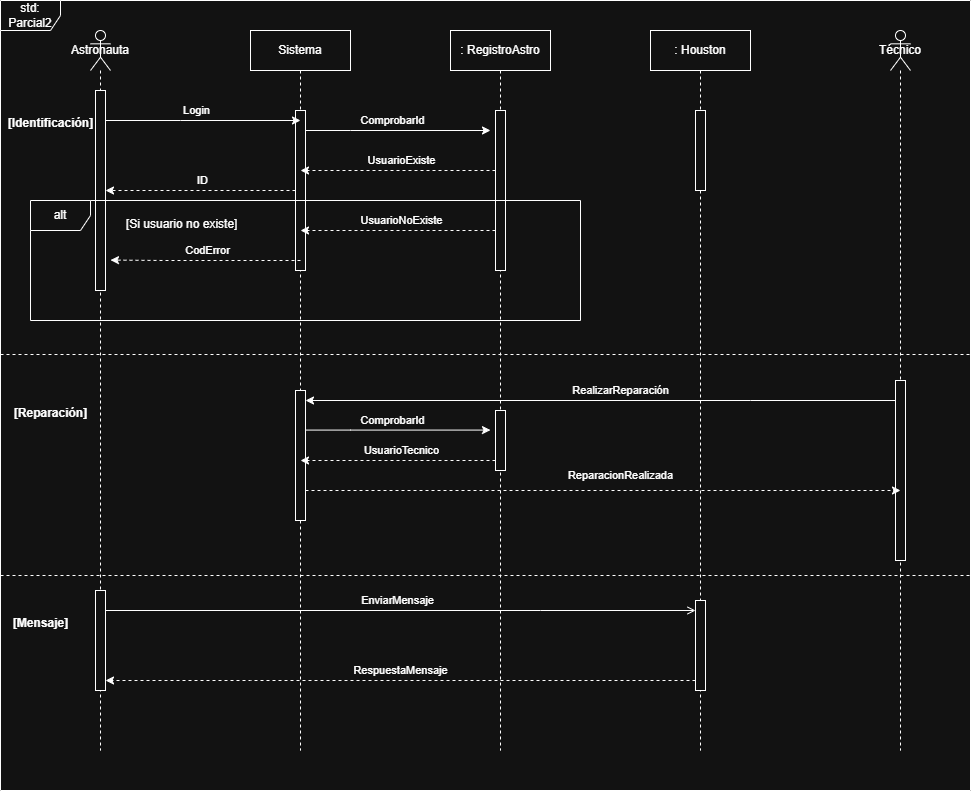

The diagram above was exported from draw.io. Its source (the exported page's mxGraphModel, read from the mxfile embedded in the PNG):
<mxGraphModel dx="1999" dy="650" grid="1" gridSize="10" guides="1" tooltips="1" connect="1" arrows="1" fold="1" page="1" pageScale="1" pageWidth="827" pageHeight="1169" math="0" shadow="0">
  <root>
    <mxCell id="0" />
    <mxCell id="1" parent="0" />
    <mxCell id="_kOucziDlT886XSFgnmf-1" parent="1" style="shape=umlLifeline;perimeter=lifelinePerimeter;whiteSpace=wrap;html=1;container=1;dropTarget=0;collapsible=0;recursiveResize=0;outlineConnect=0;portConstraint=eastwest;newEdgeStyle={&quot;curved&quot;:0,&quot;rounded&quot;:0};participant=umlActor;" value="Astronauta" vertex="1">
      <mxGeometry height="720" width="20" x="80" y="40" as="geometry" />
    </mxCell>
    <mxCell id="_kOucziDlT886XSFgnmf-6" parent="_kOucziDlT886XSFgnmf-1" style="html=1;points=[[0,0,0,0,5],[0,1,0,0,-5],[1,0,0,0,5],[1,1,0,0,-5]];perimeter=orthogonalPerimeter;outlineConnect=0;targetShapes=umlLifeline;portConstraint=eastwest;newEdgeStyle={&quot;curved&quot;:0,&quot;rounded&quot;:0};" value="" vertex="1">
      <mxGeometry height="200" width="10" x="5" y="60" as="geometry" />
    </mxCell>
    <mxCell id="_kOucziDlT886XSFgnmf-38" parent="_kOucziDlT886XSFgnmf-1" style="html=1;points=[[0,0,0,0,5],[0,1,0,0,-5],[1,0,0,0,5],[1,1,0,0,-5]];perimeter=orthogonalPerimeter;outlineConnect=0;targetShapes=umlLifeline;portConstraint=eastwest;newEdgeStyle={&quot;curved&quot;:0,&quot;rounded&quot;:0};" value="" vertex="1">
      <mxGeometry height="100" width="10" x="5" y="560" as="geometry" />
    </mxCell>
    <mxCell id="_kOucziDlT886XSFgnmf-2" parent="1" style="shape=umlLifeline;perimeter=lifelinePerimeter;whiteSpace=wrap;html=1;container=1;dropTarget=0;collapsible=0;recursiveResize=0;outlineConnect=0;portConstraint=eastwest;newEdgeStyle={&quot;curved&quot;:0,&quot;rounded&quot;:0};" value="Sistema" vertex="1">
      <mxGeometry height="720" width="100" x="240" y="40" as="geometry" />
    </mxCell>
    <mxCell id="_kOucziDlT886XSFgnmf-7" parent="_kOucziDlT886XSFgnmf-2" style="html=1;points=[[0,0,0,0,5],[0,1,0,0,-5],[1,0,0,0,5],[1,1,0,0,-5]];perimeter=orthogonalPerimeter;outlineConnect=0;targetShapes=umlLifeline;portConstraint=eastwest;newEdgeStyle={&quot;curved&quot;:0,&quot;rounded&quot;:0};" value="" vertex="1">
      <mxGeometry height="160" width="10" x="45" y="80" as="geometry" />
    </mxCell>
    <mxCell id="_kOucziDlT886XSFgnmf-3" parent="1" style="shape=umlLifeline;perimeter=lifelinePerimeter;whiteSpace=wrap;html=1;container=1;dropTarget=0;collapsible=0;recursiveResize=0;outlineConnect=0;portConstraint=eastwest;newEdgeStyle={&quot;curved&quot;:0,&quot;rounded&quot;:0};" value=": RegistroAstro" vertex="1">
      <mxGeometry height="720" width="100" x="440" y="40" as="geometry" />
    </mxCell>
    <mxCell id="_kOucziDlT886XSFgnmf-8" parent="_kOucziDlT886XSFgnmf-3" style="html=1;points=[[0,0,0,0,5],[0,1,0,0,-5],[1,0,0,0,5],[1,1,0,0,-5]];perimeter=orthogonalPerimeter;outlineConnect=0;targetShapes=umlLifeline;portConstraint=eastwest;newEdgeStyle={&quot;curved&quot;:0,&quot;rounded&quot;:0};" value="" vertex="1">
      <mxGeometry height="160" width="10" x="45" y="80" as="geometry" />
    </mxCell>
    <mxCell id="_kOucziDlT886XSFgnmf-4" parent="1" style="shape=umlLifeline;perimeter=lifelinePerimeter;whiteSpace=wrap;html=1;container=1;dropTarget=0;collapsible=0;recursiveResize=0;outlineConnect=0;portConstraint=eastwest;newEdgeStyle={&quot;curved&quot;:0,&quot;rounded&quot;:0};" value=": Houston" vertex="1">
      <mxGeometry height="720" width="100" x="640" y="40" as="geometry" />
    </mxCell>
    <mxCell id="_kOucziDlT886XSFgnmf-9" parent="_kOucziDlT886XSFgnmf-4" style="html=1;points=[[0,0,0,0,5],[0,1,0,0,-5],[1,0,0,0,5],[1,1,0,0,-5]];perimeter=orthogonalPerimeter;outlineConnect=0;targetShapes=umlLifeline;portConstraint=eastwest;newEdgeStyle={&quot;curved&quot;:0,&quot;rounded&quot;:0};" value="" vertex="1">
      <mxGeometry height="80" width="10" x="45" y="80" as="geometry" />
    </mxCell>
    <mxCell id="_kOucziDlT886XSFgnmf-5" parent="1" style="shape=umlLifeline;perimeter=lifelinePerimeter;whiteSpace=wrap;html=1;container=1;dropTarget=0;collapsible=0;recursiveResize=0;outlineConnect=0;portConstraint=eastwest;newEdgeStyle={&quot;curved&quot;:0,&quot;rounded&quot;:0};participant=umlActor;" value="Técnico" vertex="1">
      <mxGeometry height="720" width="20" x="880" y="40" as="geometry" />
    </mxCell>
    <mxCell id="_kOucziDlT886XSFgnmf-26" parent="_kOucziDlT886XSFgnmf-5" style="html=1;points=[[0,0,0,0,5],[0,1,0,0,-5],[1,0,0,0,5],[1,1,0,0,-5]];perimeter=orthogonalPerimeter;outlineConnect=0;targetShapes=umlLifeline;portConstraint=eastwest;newEdgeStyle={&quot;curved&quot;:0,&quot;rounded&quot;:0};" value="" vertex="1">
      <mxGeometry height="180" width="10" x="5" y="350" as="geometry" />
    </mxCell>
    <mxCell id="_kOucziDlT886XSFgnmf-11" edge="1" parent="1" source="_kOucziDlT886XSFgnmf-6" style="edgeStyle=orthogonalEdgeStyle;rounded=0;orthogonalLoop=1;jettySize=auto;html=1;curved=0;" value="Login">
      <mxGeometry relative="1" x="-0.0667" y="10" as="geometry">
        <mxPoint as="offset" />
        <Array as="points">
          <mxPoint x="170" y="130" />
          <mxPoint x="170" y="130" />
        </Array>
        <mxPoint x="140" y="130" as="sourcePoint" />
        <mxPoint x="290" y="130" as="targetPoint" />
      </mxGeometry>
    </mxCell>
    <mxCell id="_kOucziDlT886XSFgnmf-12" edge="1" parent="1" source="_kOucziDlT886XSFgnmf-7" style="edgeStyle=orthogonalEdgeStyle;rounded=0;orthogonalLoop=1;jettySize=auto;html=1;curved=0;" value="ComprobarId">
      <mxGeometry relative="1" x="-0.0667" y="10" as="geometry">
        <mxPoint as="offset" />
        <Array as="points">
          <mxPoint x="340" y="140" />
          <mxPoint x="340" y="140" />
        </Array>
        <mxPoint x="320" y="140" as="sourcePoint" />
        <mxPoint x="479.9999999999998" y="140" as="targetPoint" />
      </mxGeometry>
    </mxCell>
    <mxCell id="_kOucziDlT886XSFgnmf-13" edge="1" parent="1" source="_kOucziDlT886XSFgnmf-8" style="edgeStyle=orthogonalEdgeStyle;rounded=0;orthogonalLoop=1;jettySize=auto;html=1;curved=0;dashed=1;">
      <mxGeometry relative="1" as="geometry">
        <Array as="points">
          <mxPoint x="440" y="180" />
          <mxPoint x="440" y="180" />
        </Array>
        <mxPoint x="479.9999999999998" y="180" as="sourcePoint" />
        <mxPoint x="289.9999999999998" y="180" as="targetPoint" />
      </mxGeometry>
    </mxCell>
    <mxCell id="_kOucziDlT886XSFgnmf-15" connectable="0" parent="_kOucziDlT886XSFgnmf-13" style="edgeLabel;html=1;align=center;verticalAlign=middle;resizable=0;points=[];" value="UsuarioExiste" vertex="1">
      <mxGeometry relative="1" x="-0.16" y="-1" as="geometry">
        <mxPoint x="-13" y="-9" as="offset" />
      </mxGeometry>
    </mxCell>
    <mxCell id="_kOucziDlT886XSFgnmf-16" edge="1" parent="1" source="_kOucziDlT886XSFgnmf-7" style="edgeStyle=orthogonalEdgeStyle;rounded=0;orthogonalLoop=1;jettySize=auto;html=1;curved=0;dashed=1;" target="_kOucziDlT886XSFgnmf-6">
      <mxGeometry relative="1" as="geometry">
        <Array as="points">
          <mxPoint x="270" y="200" />
          <mxPoint x="270" y="200" />
        </Array>
        <mxPoint x="250" y="200" as="sourcePoint" />
        <mxPoint x="130" y="200" as="targetPoint" />
      </mxGeometry>
    </mxCell>
    <mxCell id="_kOucziDlT886XSFgnmf-17" connectable="0" parent="_kOucziDlT886XSFgnmf-16" style="edgeLabel;html=1;align=center;verticalAlign=middle;resizable=0;points=[];" value="ID" vertex="1">
      <mxGeometry relative="1" x="-0.16" y="-1" as="geometry">
        <mxPoint x="-13" y="-9" as="offset" />
      </mxGeometry>
    </mxCell>
    <mxCell id="_kOucziDlT886XSFgnmf-19" parent="1" style="shape=umlFrame;whiteSpace=wrap;html=1;pointerEvents=0;" value="std: Parcial2" vertex="1">
      <mxGeometry height="790" width="970" x="-10" y="10" as="geometry" />
    </mxCell>
    <mxCell id="_kOucziDlT886XSFgnmf-20" parent="1" style="shape=umlFrame;whiteSpace=wrap;html=1;pointerEvents=0;" value="alt" vertex="1">
      <mxGeometry height="120" width="550" x="20" y="210" as="geometry" />
    </mxCell>
    <mxCell id="_kOucziDlT886XSFgnmf-21" edge="1" parent="1" style="edgeStyle=orthogonalEdgeStyle;rounded=0;orthogonalLoop=1;jettySize=auto;html=1;curved=0;dashed=1;">
      <mxGeometry relative="1" as="geometry">
        <Array as="points">
          <mxPoint x="440.0000000000002" y="240" />
          <mxPoint x="440.0000000000002" y="240" />
        </Array>
        <mxPoint x="485.0000000000002" y="240" as="sourcePoint" />
        <mxPoint x="290" y="240" as="targetPoint" />
      </mxGeometry>
    </mxCell>
    <mxCell id="_kOucziDlT886XSFgnmf-22" connectable="0" parent="_kOucziDlT886XSFgnmf-21" style="edgeLabel;html=1;align=center;verticalAlign=middle;resizable=0;points=[];" value="UsuarioNoExiste" vertex="1">
      <mxGeometry relative="1" x="-0.16" y="-1" as="geometry">
        <mxPoint x="-13" y="-9" as="offset" />
      </mxGeometry>
    </mxCell>
    <mxCell id="_kOucziDlT886XSFgnmf-23" edge="1" parent="1" style="edgeStyle=orthogonalEdgeStyle;rounded=0;orthogonalLoop=1;jettySize=auto;html=1;curved=0;dashed=1;">
      <mxGeometry relative="1" as="geometry">
        <Array as="points">
          <mxPoint x="155" y="270" />
          <mxPoint x="155" y="270" />
        </Array>
        <mxPoint x="290" y="270" as="sourcePoint" />
        <mxPoint x="100" y="269.58333333333337" as="targetPoint" />
      </mxGeometry>
    </mxCell>
    <mxCell id="_kOucziDlT886XSFgnmf-24" connectable="0" parent="_kOucziDlT886XSFgnmf-23" style="edgeLabel;html=1;align=center;verticalAlign=middle;resizable=0;points=[];" value="CodError" vertex="1">
      <mxGeometry relative="1" x="-0.16" y="-1" as="geometry">
        <mxPoint x="-13" y="-9" as="offset" />
      </mxGeometry>
    </mxCell>
    <mxCell id="_kOucziDlT886XSFgnmf-25" parent="1" style="line;strokeWidth=1;fillColor=none;align=left;verticalAlign=middle;spacingTop=-1;spacingLeft=3;spacingRight=3;rotatable=0;labelPosition=right;points=[];portConstraint=eastwest;strokeColor=inherit;dashed=1;" value="" vertex="1">
      <mxGeometry height="8" width="970" x="-10" y="360" as="geometry" />
    </mxCell>
    <mxCell id="_kOucziDlT886XSFgnmf-35" edge="1" parent="1" style="edgeStyle=orthogonalEdgeStyle;rounded=0;orthogonalLoop=1;jettySize=auto;html=1;curved=0;dashed=1;">
      <mxGeometry relative="1" as="geometry">
        <Array as="points">
          <mxPoint x="885" y="500" />
        </Array>
        <mxPoint x="295" y="500" as="sourcePoint" />
        <mxPoint x="890" y="500" as="targetPoint" />
      </mxGeometry>
    </mxCell>
    <mxCell id="_kOucziDlT886XSFgnmf-36" connectable="0" parent="_kOucziDlT886XSFgnmf-35" style="edgeLabel;html=1;align=center;verticalAlign=middle;resizable=0;points=[];" value="ReparacionRealizada" vertex="1">
      <mxGeometry relative="1" x="0.1641" y="-2" as="geometry">
        <mxPoint x="-32" y="-17" as="offset" />
      </mxGeometry>
    </mxCell>
    <mxCell id="_kOucziDlT886XSFgnmf-27" parent="1" style="html=1;points=[[0,0,0,0,5],[0,1,0,0,-5],[1,0,0,0,5],[1,1,0,0,-5]];perimeter=orthogonalPerimeter;outlineConnect=0;targetShapes=umlLifeline;portConstraint=eastwest;newEdgeStyle={&quot;curved&quot;:0,&quot;rounded&quot;:0};" value="" vertex="1">
      <mxGeometry height="130" width="10" x="285" y="400" as="geometry" />
    </mxCell>
    <mxCell id="_kOucziDlT886XSFgnmf-28" edge="1" parent="1" source="_kOucziDlT886XSFgnmf-26" style="edgeStyle=orthogonalEdgeStyle;rounded=0;orthogonalLoop=1;jettySize=auto;html=1;curved=0;" target="_kOucziDlT886XSFgnmf-27">
      <mxGeometry relative="1" as="geometry">
        <Array as="points">
          <mxPoint x="740" y="410" />
          <mxPoint x="740" y="410" />
        </Array>
      </mxGeometry>
    </mxCell>
    <mxCell id="_kOucziDlT886XSFgnmf-29" connectable="0" parent="_kOucziDlT886XSFgnmf-28" style="edgeLabel;html=1;align=center;verticalAlign=middle;resizable=0;points=[];" value="RealizarReparación" vertex="1">
      <mxGeometry relative="1" x="-0.0638" y="-1" as="geometry">
        <mxPoint y="-9" as="offset" />
      </mxGeometry>
    </mxCell>
    <mxCell id="_kOucziDlT886XSFgnmf-31" parent="1" style="html=1;points=[[0,0,0,0,5],[0,1,0,0,-5],[1,0,0,0,5],[1,1,0,0,-5]];perimeter=orthogonalPerimeter;outlineConnect=0;targetShapes=umlLifeline;portConstraint=eastwest;newEdgeStyle={&quot;curved&quot;:0,&quot;rounded&quot;:0};" value="" vertex="1">
      <mxGeometry height="60" width="10" x="485" y="420" as="geometry" />
    </mxCell>
    <mxCell id="_kOucziDlT886XSFgnmf-32" edge="1" parent="1" style="edgeStyle=orthogonalEdgeStyle;rounded=0;orthogonalLoop=1;jettySize=auto;html=1;curved=0;" value="ComprobarId">
      <mxGeometry relative="1" x="-0.0667" y="10" as="geometry">
        <mxPoint as="offset" />
        <Array as="points">
          <mxPoint x="340" y="439.58" />
          <mxPoint x="340" y="439.58" />
        </Array>
        <mxPoint x="295" y="439.58" as="sourcePoint" />
        <mxPoint x="479.9999999999998" y="439.58" as="targetPoint" />
      </mxGeometry>
    </mxCell>
    <mxCell id="_kOucziDlT886XSFgnmf-33" edge="1" parent="1" style="edgeStyle=orthogonalEdgeStyle;rounded=0;orthogonalLoop=1;jettySize=auto;html=1;curved=0;dashed=1;">
      <mxGeometry relative="1" as="geometry">
        <Array as="points">
          <mxPoint x="440.0000000000002" y="470" />
          <mxPoint x="440.0000000000002" y="470" />
        </Array>
        <mxPoint x="485.0000000000002" y="470" as="sourcePoint" />
        <mxPoint x="290" y="470" as="targetPoint" />
      </mxGeometry>
    </mxCell>
    <mxCell id="_kOucziDlT886XSFgnmf-34" connectable="0" parent="_kOucziDlT886XSFgnmf-33" style="edgeLabel;html=1;align=center;verticalAlign=middle;resizable=0;points=[];" value="UsuarioTecnico" vertex="1">
      <mxGeometry relative="1" x="-0.16" y="-1" as="geometry">
        <mxPoint x="-13" y="-9" as="offset" />
      </mxGeometry>
    </mxCell>
    <mxCell id="_kOucziDlT886XSFgnmf-37" parent="1" style="line;strokeWidth=1;fillColor=none;align=left;verticalAlign=middle;spacingTop=-1;spacingLeft=3;spacingRight=3;rotatable=0;labelPosition=right;points=[];portConstraint=eastwest;strokeColor=inherit;dashed=1;" value="" vertex="1">
      <mxGeometry height="8" width="970" x="-10" y="581" as="geometry" />
    </mxCell>
    <mxCell id="_kOucziDlT886XSFgnmf-42" edge="1" parent="1" source="_kOucziDlT886XSFgnmf-39" style="edgeStyle=orthogonalEdgeStyle;rounded=0;orthogonalLoop=1;jettySize=auto;html=1;curved=0;dashed=1;" target="_kOucziDlT886XSFgnmf-38">
      <mxGeometry relative="1" as="geometry">
        <Array as="points">
          <mxPoint x="240" y="690" />
          <mxPoint x="240" y="690" />
        </Array>
      </mxGeometry>
    </mxCell>
    <mxCell id="_kOucziDlT886XSFgnmf-44" connectable="0" parent="_kOucziDlT886XSFgnmf-42" style="edgeLabel;html=1;align=center;verticalAlign=middle;resizable=0;points=[];" value="RespuestaMensaje" vertex="1">
      <mxGeometry relative="1" x="-0.0893" y="-2" as="geometry">
        <mxPoint x="-27" y="-8" as="offset" />
      </mxGeometry>
    </mxCell>
    <mxCell id="_kOucziDlT886XSFgnmf-39" parent="1" style="html=1;points=[[0,0,0,0,5],[0,1,0,0,-5],[1,0,0,0,5],[1,1,0,0,-5]];perimeter=orthogonalPerimeter;outlineConnect=0;targetShapes=umlLifeline;portConstraint=eastwest;newEdgeStyle={&quot;curved&quot;:0,&quot;rounded&quot;:0};" value="" vertex="1">
      <mxGeometry height="90" width="10" x="685" y="610" as="geometry" />
    </mxCell>
    <mxCell id="_kOucziDlT886XSFgnmf-41" edge="1" parent="1" source="_kOucziDlT886XSFgnmf-38" style="edgeStyle=orthogonalEdgeStyle;rounded=0;orthogonalLoop=1;jettySize=auto;html=1;curved=0;endArrow=open;endFill=0;" target="_kOucziDlT886XSFgnmf-39">
      <mxGeometry relative="1" as="geometry">
        <Array as="points">
          <mxPoint x="530" y="620" />
          <mxPoint x="530" y="620" />
        </Array>
      </mxGeometry>
    </mxCell>
    <mxCell id="_kOucziDlT886XSFgnmf-43" connectable="0" parent="_kOucziDlT886XSFgnmf-41" style="edgeLabel;html=1;align=center;verticalAlign=middle;resizable=0;points=[];" value="EnviarMensaje" vertex="1">
      <mxGeometry relative="1" x="-0.0124" y="1" as="geometry">
        <mxPoint y="-9" as="offset" />
      </mxGeometry>
    </mxCell>
    <mxCell id="_kOucziDlT886XSFgnmf-45" parent="1" style="text;align=center;fontStyle=1;verticalAlign=middle;spacingLeft=3;spacingRight=3;strokeColor=none;rotatable=0;points=[[0,0.5],[1,0.5]];portConstraint=eastwest;html=1;" value="[Identificación]" vertex="1">
      <mxGeometry height="26" width="80" y="120" as="geometry" />
    </mxCell>
    <mxCell id="_kOucziDlT886XSFgnmf-46" parent="1" style="text;align=center;fontStyle=1;verticalAlign=middle;spacingLeft=3;spacingRight=3;strokeColor=none;rotatable=0;points=[[0,0.5],[1,0.5]];portConstraint=eastwest;html=1;" value="[Reparación]" vertex="1">
      <mxGeometry height="26" width="80" y="410" as="geometry" />
    </mxCell>
    <mxCell id="_kOucziDlT886XSFgnmf-47" parent="1" style="text;align=center;fontStyle=1;verticalAlign=middle;spacingLeft=3;spacingRight=3;strokeColor=none;rotatable=0;points=[[0,0.5],[1,0.5]];portConstraint=eastwest;html=1;" value="[Mensaje]" vertex="1">
      <mxGeometry height="26" width="80" x="-10" y="620" as="geometry" />
    </mxCell>
    <mxCell id="_kOucziDlT886XSFgnmf-49" parent="1" style="text;strokeColor=none;fillColor=none;align=left;verticalAlign=top;spacingLeft=4;spacingRight=4;overflow=hidden;rotatable=0;points=[[0,0.5],[1,0.5]];portConstraint=eastwest;whiteSpace=wrap;html=1;" value="[Si usuario no existe]" vertex="1">
      <mxGeometry height="26" width="130" x="110" y="220" as="geometry" />
    </mxCell>
  </root>
</mxGraphModel>